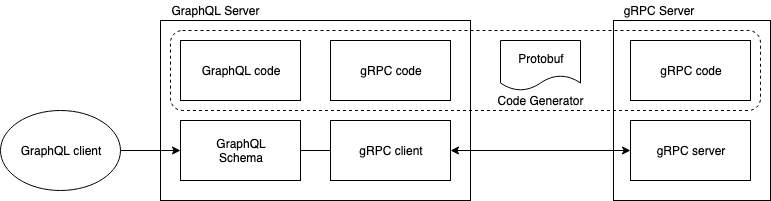

The diagram above was exported from draw.io. Its source (the exported page's mxGraphModel, read from the mxfile embedded in the PNG):
<mxGraphModel dx="946" dy="628" grid="1" gridSize="10" guides="1" tooltips="1" connect="1" arrows="1" fold="1" page="1" pageScale="1" pageWidth="827" pageHeight="1169" math="0" shadow="0">
  <root>
    <mxCell id="0" />
    <mxCell id="1" parent="0" />
    <mxCell id="UZT2KLMTylMfqe4s1K_e-21" value="" style="group" vertex="1" connectable="0" parent="1">
      <mxGeometry x="28" y="30" width="770" height="200" as="geometry" />
    </mxCell>
    <mxCell id="UZT2KLMTylMfqe4s1K_e-7" value="" style="rounded=0;whiteSpace=wrap;html=1;" vertex="1" parent="UZT2KLMTylMfqe4s1K_e-21">
      <mxGeometry x="160" y="20" width="310" height="180" as="geometry" />
    </mxCell>
    <mxCell id="UZT2KLMTylMfqe4s1K_e-8" value="" style="rounded=0;whiteSpace=wrap;html=1;" vertex="1" parent="UZT2KLMTylMfqe4s1K_e-21">
      <mxGeometry x="613" y="20" width="157" height="180" as="geometry" />
    </mxCell>
    <mxCell id="UZT2KLMTylMfqe4s1K_e-19" value="" style="rounded=1;whiteSpace=wrap;html=1;dashed=1;fillColor=none;" vertex="1" parent="UZT2KLMTylMfqe4s1K_e-21">
      <mxGeometry x="170" y="30" width="590" height="80" as="geometry" />
    </mxCell>
    <mxCell id="UZT2KLMTylMfqe4s1K_e-1" value="&lt;div&gt;GraphQL&lt;br&gt;Schema&lt;br&gt;&lt;/div&gt;" style="rounded=0;whiteSpace=wrap;html=1;" vertex="1" parent="UZT2KLMTylMfqe4s1K_e-21">
      <mxGeometry x="180" y="120" width="120" height="60" as="geometry" />
    </mxCell>
    <mxCell id="UZT2KLMTylMfqe4s1K_e-3" value="gRPC code" style="rounded=0;whiteSpace=wrap;html=1;" vertex="1" parent="UZT2KLMTylMfqe4s1K_e-21">
      <mxGeometry x="330" y="40" width="120" height="60" as="geometry" />
    </mxCell>
    <mxCell id="UZT2KLMTylMfqe4s1K_e-4" value="&lt;div&gt;gRPC client&lt;/div&gt;" style="rounded=0;whiteSpace=wrap;html=1;" vertex="1" parent="UZT2KLMTylMfqe4s1K_e-21">
      <mxGeometry x="330" y="120" width="120" height="60" as="geometry" />
    </mxCell>
    <mxCell id="UZT2KLMTylMfqe4s1K_e-5" value="gRPC code" style="rounded=0;whiteSpace=wrap;html=1;" vertex="1" parent="UZT2KLMTylMfqe4s1K_e-21">
      <mxGeometry x="630" y="40" width="120" height="60" as="geometry" />
    </mxCell>
    <mxCell id="UZT2KLMTylMfqe4s1K_e-6" value="&lt;div&gt;gRPC server&lt;br&gt;&lt;/div&gt;" style="rounded=0;whiteSpace=wrap;html=1;" vertex="1" parent="UZT2KLMTylMfqe4s1K_e-21">
      <mxGeometry x="630" y="120" width="120" height="60" as="geometry" />
    </mxCell>
    <mxCell id="UZT2KLMTylMfqe4s1K_e-9" value="Protobuf" style="shape=document;whiteSpace=wrap;html=1;boundedLbl=1;" vertex="1" parent="UZT2KLMTylMfqe4s1K_e-21">
      <mxGeometry x="500" y="40" width="80" height="50" as="geometry" />
    </mxCell>
    <mxCell id="UZT2KLMTylMfqe4s1K_e-10" value="" style="endArrow=classic;startArrow=classic;html=1;entryX=0;entryY=0.5;entryDx=0;entryDy=0;" edge="1" parent="UZT2KLMTylMfqe4s1K_e-21" source="UZT2KLMTylMfqe4s1K_e-4" target="UZT2KLMTylMfqe4s1K_e-6">
      <mxGeometry width="50" height="50" relative="1" as="geometry">
        <mxPoint x="240" y="350" as="sourcePoint" />
        <mxPoint x="290" y="300" as="targetPoint" />
      </mxGeometry>
    </mxCell>
    <mxCell id="UZT2KLMTylMfqe4s1K_e-11" value="GraphQL code" style="rounded=0;whiteSpace=wrap;html=1;" vertex="1" parent="UZT2KLMTylMfqe4s1K_e-21">
      <mxGeometry x="180" y="40" width="120" height="60" as="geometry" />
    </mxCell>
    <mxCell id="UZT2KLMTylMfqe4s1K_e-12" value="" style="endArrow=none;html=1;entryX=0;entryY=0.5;entryDx=0;entryDy=0;" edge="1" parent="UZT2KLMTylMfqe4s1K_e-21" source="UZT2KLMTylMfqe4s1K_e-1" target="UZT2KLMTylMfqe4s1K_e-4">
      <mxGeometry width="50" height="50" relative="1" as="geometry">
        <mxPoint x="160" y="270" as="sourcePoint" />
        <mxPoint x="210" y="220" as="targetPoint" />
      </mxGeometry>
    </mxCell>
    <mxCell id="UZT2KLMTylMfqe4s1K_e-16" style="edgeStyle=orthogonalEdgeStyle;rounded=0;orthogonalLoop=1;jettySize=auto;html=1;entryX=0;entryY=0.5;entryDx=0;entryDy=0;" edge="1" parent="UZT2KLMTylMfqe4s1K_e-21" source="UZT2KLMTylMfqe4s1K_e-15" target="UZT2KLMTylMfqe4s1K_e-1">
      <mxGeometry relative="1" as="geometry" />
    </mxCell>
    <mxCell id="UZT2KLMTylMfqe4s1K_e-15" value="GraphQL client" style="ellipse;whiteSpace=wrap;html=1;" vertex="1" parent="UZT2KLMTylMfqe4s1K_e-21">
      <mxGeometry y="110" width="120" height="80" as="geometry" />
    </mxCell>
    <mxCell id="UZT2KLMTylMfqe4s1K_e-17" value="GraphQL Server" style="text;html=1;strokeColor=none;fillColor=none;align=center;verticalAlign=middle;whiteSpace=wrap;rounded=0;" vertex="1" parent="UZT2KLMTylMfqe4s1K_e-21">
      <mxGeometry x="160" width="110" height="20" as="geometry" />
    </mxCell>
    <mxCell id="UZT2KLMTylMfqe4s1K_e-18" value="gRPC Server" style="text;html=1;strokeColor=none;fillColor=none;align=center;verticalAlign=middle;whiteSpace=wrap;rounded=0;" vertex="1" parent="UZT2KLMTylMfqe4s1K_e-21">
      <mxGeometry x="613" width="90" height="20" as="geometry" />
    </mxCell>
    <mxCell id="UZT2KLMTylMfqe4s1K_e-20" value="Code Generator" style="text;html=1;strokeColor=none;fillColor=none;align=center;verticalAlign=middle;whiteSpace=wrap;rounded=0;dashed=1;" vertex="1" parent="UZT2KLMTylMfqe4s1K_e-21">
      <mxGeometry x="485" y="90" width="110" height="20" as="geometry" />
    </mxCell>
  </root>
</mxGraphModel>